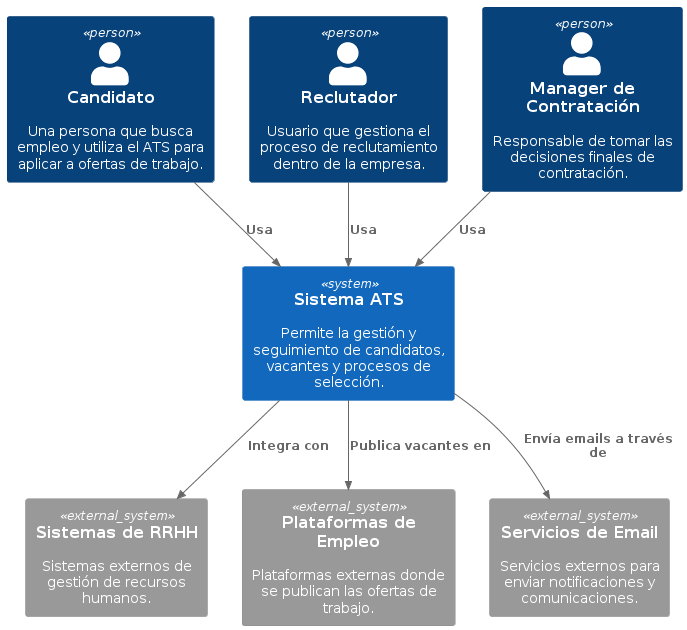

The diagram above was rendered by PlantUML. Its source (embedded in the PNG):
@startuml
!include https://raw.githubusercontent.com/plantuml-stdlib/C4-PlantUML/master/C4_Context.puml

Person(alias1, "Candidato", "Una persona que busca empleo y utiliza el ATS para aplicar a ofertas de trabajo.")
Person(alias2, "Reclutador", "Usuario que gestiona el proceso de reclutamiento dentro de la empresa.")
Person(alias3, "Manager de Contratación", "Responsable de tomar las decisiones finales de contratación.")
System(alias4, "Sistema ATS", "Permite la gestión y seguimiento de candidatos, vacantes y procesos de selección.")

System_Ext(alias5, "Sistemas de RRHH", "Sistemas externos de gestión de recursos humanos.")
System_Ext(alias6, "Plataformas de Empleo", "Plataformas externas donde se publican las ofertas de trabajo.")
System_Ext(alias7, "Servicios de Email", "Servicios externos para enviar notificaciones y comunicaciones.")

Rel(alias1, alias4, "Usa")
Rel(alias2, alias4, "Usa")
Rel(alias3, alias4, "Usa")
Rel(alias4, alias5, "Integra con")
Rel(alias4, alias6, "Publica vacantes en")
Rel(alias4, alias7, "Envía emails a través de")
@enduml